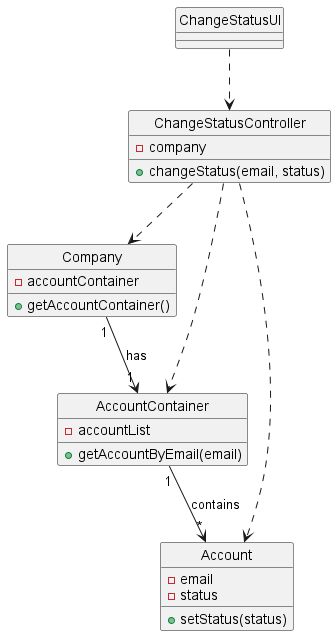

The diagram above was rendered by PlantUML. Its source (embedded in the PNG):
@startuml

class "ChangeStatusUI" as CSUI
class "ChangeStatusController" as CSC
class "Company" as company
class "AccountContainer" as container
class "Account" as account

"CSUI" ..> "CSC"
"CSC"  ..> "company"
"CSC" ..> "container"
"CSC" ..> "account"
"company" "1"-->"1" "container": has
"container" "1"-->"*" "account": contains

hide "CSUI" circle
hide "CSC" circle
hide "company" circle
hide "container" circle
hide "account" circle

class "CSC" {
-company
+changeStatus(email, status)
}

class "company" {
-accountContainer
+getAccountContainer()
}

class "container" {
-accountList
+getAccountByEmail(email)
}

class "account" {
-email
-status
+setStatus(status)
}

@enduml